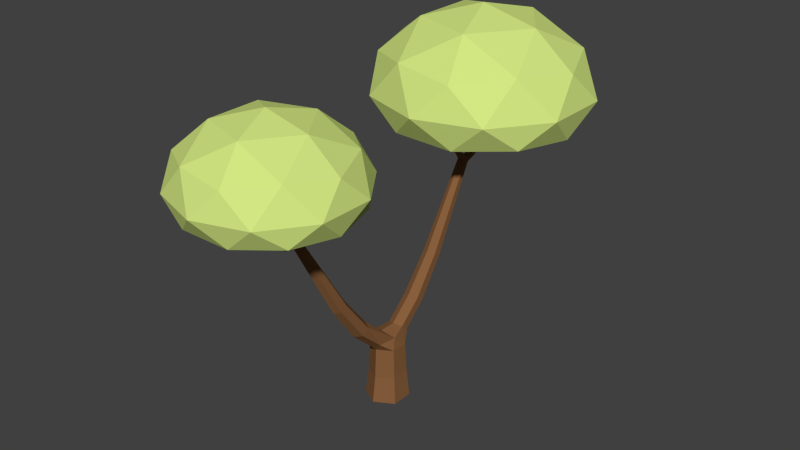 # Source: Tree2.blend  (saved by Blender 2.79.0; exported with 4.5.12 LTS)
import bpy
from mathutils import Matrix  # noqa: F401  (used for matrix-valued properties, if any)

bpy.ops.wm.read_factory_settings(use_empty=True)
scene = bpy.context.scene
scene.name = 'Scene'

# ---- collections
col_collection_1 = bpy.data.collections.new('Collection 1'); scene.collection.children.link(col_collection_1)

# ---- materials (node trees are filled in below, after node groups)
mat_leaves = bpy.data.materials.new('Leaves')
mat_leaves.alpha_threshold = 0.0
mat_leaves.diffuse_color = (0.6514, 0.7991, 0.227, 1.0)
mat_leaves.roughness = 0.5
mat_tree = bpy.data.materials.new('Tree')
mat_tree.alpha_threshold = 0.0
mat_tree.diffuse_color = (0.2462, 0.1138, 0.04604, 1.0)
mat_tree.roughness = 0.5

# ---- material node trees

# ---- world
world_world = bpy.data.worlds.new('World'); scene.world = world_world
world_world.color = (0.05088, 0.05088, 0.05088)
world_world.use_sun_shadow = False
world_world.sun_shadow_jitter_overblur = 0.0
world_world.cycles.sampling_method = 'NONE'
world_world.cycles.sample_map_resolution = 256

# ---- meshes
me_icosphere_001 = bpy.data.meshes.new('Icosphere.001')
me_icosphere_001.from_pydata([(-0.01729, 1.329, 3.217), (-0.02902, 1.321, 3.217), (0.1606, 1.852, 3.194), (0.006879, 1.308, 3.218), (-0.02616, 1.323, 3.217), (-0.05161, 1.305, 3.218), (0.01469, 1.302, 3.219), (-0.007061, 1.523, 2.961), (-0.04087, 1.509, 2.949), (-0.6607, 1.861, 3.227), (0.01238, 1.253, 3.221), (0.02543, 1.506, 2.95), (-0.004491, 1.574, 2.922), (-0.04218, 1.479, 2.926), (-0.05389, 1.256, 3.22), (-0.1079, 1.1, 3.227), (-0.0569, 2.295, 3.215), (0.7867, 1.39, 3.227), (0.02412, 1.475, 2.926), (-0.004491, 1.574, 2.922), (-0.04358, 1.578, 2.899), (-0.05245, 1.255, 3.22), (-0.9446, 1.115, 3.385), (-0.1079, 2.622, 3.227), (-0.01067, 2.255, 3.212), (0.7867, 2.331, 3.227), (-0.01678, 1.233, 3.222), (0.03432, 1.569, 2.903), (-0.0706, 1.564, 2.83), (-0.009684, 1.462, 2.915), (-1.266, 1.879, 3.435), (-0.3254, 0.5841, 3.435), (-0.9446, 2.637, 3.385), (-0.05688, 2.298, 3.215), (-0.01561, 2.261, 3.213), (0.01319, 2.275, 3.212), (0.5029, 0.6444, 3.385), (-0.02191, 1.23, 3.222), (1.397, 1.876, 3.385), (0.03513, 2.367, 3.217), (0.04925, 1.564, 2.83), (-0.002771, 1.609, 2.896), (-0.04847, 1.252, 3.22), (-0.04431, 1.596, 2.885), (-1.388, 1.423, 3.789), (-0.8349, 0.662, 3.789), (-0.3254, 3.173, 3.435), (-0.05711, 2.276, 3.194), (-0.05647, 2.367, 3.217), (-0.004826, 2.261, 3.212), (0.03411, 2.292, 3.213), (1.197, 1.079, 3.435), (1.197, 2.679, 3.435), (0.03557, 2.293, 3.213), (0.03725, 1.59, 2.887), (-0.01067, 1.534, 2.846), (-0.0651, 1.638, 2.849), (-1.388, 2.364, 3.789), (0.05966, 0.3714, 3.789), (0.5029, 3.107, 3.385), (-0.8349, 3.125, 3.789), (-0.05711, 2.31, 3.153), (-0.05124, 2.371, 3.217), (-0.05711, 1.745, 2.877), (-0.01032, 2.255, 3.212), (0.03576, 2.276, 3.194), (0.9542, 0.662, 3.789), (1.507, 2.364, 3.789), (1.507, 1.423, 3.789), (0.03517, 2.359, 3.216), (-0.01067, 2.402, 3.218), (0.04436, 1.63, 2.847), (0.08447, 0.897, 1.711), (-0.01067, 0.8488, 1.737), (-0.01067, 1.645, 2.876), (-0.0706, 1.625, 2.797), (-0.1058, 0.897, 1.711), (-1.264, 1.905, 4.323), (-1.067, 1.104, 4.236), (-0.3693, 0.6738, 4.323), (0.05966, 3.415, 3.789), (-0.05711, 1.773, 2.831), (-0.0268, 2.389, 3.217), (-0.01067, 1.732, 2.9), (0.03576, 1.745, 2.877), (0.9542, 3.125, 3.789), (0.03576, 2.31, 3.153), (-0.004228, 2.397, 3.218), (0.04925, 1.625, 2.797), (0.09907, 0.515, 1.207), (-0.01067, 0.4594, 1.238), (0.08447, 0.9933, 1.658), (-0.1058, 0.9933, 1.658), (-0.1204, 0.515, 1.207), (-1.067, 2.704, 4.236), (0.4549, 0.609, 4.236), (-0.3693, 3.136, 4.323), (-0.01067, 2.327, 3.132), (-0.01067, 1.787, 2.808), (-0.01067, 1.645, 2.876), (0.03576, 1.773, 2.831), (1.078, 1.144, 4.323), (1.396, 1.904, 4.236), (1.078, 2.666, 4.323), (-0.01067, 0.1434, 0.952), (0.09907, 0.6261, 1.146), (-0.01067, 1.041, 1.632), (-0.01067, 1.655, 2.78), (-0.1204, 0.6261, 1.146), (-0.1204, 0.1958, 0.9164), (-0.6287, 2.38, 4.706), (-0.6287, 1.44, 4.706), (0.2659, 1.149, 4.706), (0.4549, 3.198, 4.236), (0.09907, 0.1958, 0.9164), (0.09907, 0.3007, 0.8452), (-0.01067, 0.6817, 1.116), (-0.1204, 0.3007, 0.8452), (0.2659, 2.671, 4.706), (0.8188, 1.91, 4.706), (-0.01067, -0.0912, 0.952), (-0.1868, -0.0338, 0.879), (0.1654, -0.0338, 0.879), (-0.2134, 0.1457, 0.7123), (-0.01067, 0.3531, 0.8096), (0.01442, 1.912, 4.895), (0.1921, 0.1457, 0.7123), (-0.01067, 0.2628, 0.7123), (0.09907, -0.4628, 1.207), (-0.01067, -0.4072, 1.238), (-0.2134, -0.08836, 0.7123), (0.09907, -0.2485, 0.8452), (-0.01067, 0.2856, 0.2847), (-0.2332, 0.1571, 0.2847), (0.09907, -0.5739, 1.146), (-0.1204, -0.4628, 1.207), (-0.2332, -0.09977, 0.2847), (-0.1204, -0.2485, 0.8452), (0.1921, -0.08836, 0.7123), (0.2118, 0.1571, 0.2847), (-0.27, 0.1689, -0.08189), (-0.01067, 0.3186, -0.08189), (-0.01067, -0.7966, 1.737), (0.08447, -0.8448, 1.711), (0.08447, -0.9411, 1.658), (-0.1058, -0.8448, 1.711), (-0.27, -0.1306, -0.08189), (-0.01067, -0.2282, 0.2847), (-0.01067, -0.2054, 0.7123), (0.2118, -0.09977, 0.2847), (-0.01067, -0.3009, 0.8096), (-0.01067, -0.6295, 1.116), (0.2486, 0.1689, -0.08189), (0.2486, -0.1306, -0.08189), (-0.01067, -0.2803, -0.08189), (-0.01067, -1.482, 2.846), (0.04925, -1.512, 2.83), (-0.01067, -0.9893, 1.632), (0.04925, -1.573, 2.797), (-0.1204, -0.5739, 1.146), (-0.1058, -0.9411, 1.658), (-0.0706, -1.512, 2.83), (0.02412, -1.423, 2.926), (-0.01067, -1.603, 2.78), (0.04436, -1.578, 2.847), (-0.0706, -1.573, 2.797), (-0.009684, -1.41, 2.915), (0.03432, -1.517, 2.903), (-0.01067, -1.735, 2.808), (0.03576, -1.721, 2.831), (0.03725, -1.538, 2.887), (-0.0651, -1.586, 2.849), (-0.04218, -1.426, 2.926), (0.01003, -1.156, 3.28), (0.009757, -1.156, 3.28), (0.02543, -1.454, 2.95), (-0.05711, -1.721, 2.831), (0.03576, -1.693, 2.877), (-0.002771, -1.556, 2.896), (-0.04431, -1.544, 2.885), (-0.04358, -1.526, 2.899), (-0.02397, -1.138, 3.273), (0.01277, -1.213, 3.267), (0.001867, -1.15, 3.281), (-0.004491, -1.522, 2.922), (-0.01067, -2.274, 3.132), (-0.05711, -2.257, 3.153), (-0.01067, -1.592, 2.876), (0.03576, -2.224, 3.194), (0.03576, -2.257, 3.153), (-0.01067, -1.592, 2.876), (-0.05711, -1.693, 2.877), (-0.04087, -1.457, 2.949), (-0.04025, -1.148, 3.278), (-0.05601, -1.164, 3.273), (-0.01429, -1.241, 3.258), (-0.02362, -1.136, 3.282), (-0.004491, -1.522, 2.922), (-0.007061, -1.471, 2.961), (-0.05711, -2.224, 3.194), (-0.01067, -1.679, 2.9), (0.03492, -2.333, 3.238), (0.03533, -2.265, 3.234), (-0.05327, -1.221, 3.26), (-0.02415, -1.135, 3.282), (-0.01888, -1.246, 3.257), (-0.01067, -2.369, 3.239), (0.02802, -2.339, 3.238), (-0.05628, -2.332, 3.236), (-0.01868, -2.362, 3.238), (-0.01067, -2.207, 3.215), (-0.05672, -2.258, 3.233), (-0.05634, -2.322, 3.236), (0.03536, -2.26, 3.234), (-0.04906, -1.224, 3.26), (-0.01067, -2.222, 3.232), (-0.05378, -2.256, 3.233), (-0.009289, -2.223, 3.232), (0.03725, 1.59, 2.887), (0.03468, 1.572, 2.901), (0.03432, 1.569, 2.903), (0.03432, -1.517, 2.903), (0.03468, -1.52, 2.901), (0.03725, -1.538, 2.887), (-0.01156, -1.857, 3.214), (0.4774, -2.218, 3.239), (-0.2213, -2.445, 3.239), (-0.6531, -1.851, 3.239), (0.4774, -1.483, 3.239), (0.2558, -2.801, 3.363), (-0.2213, -1.256, 3.239), (-0.8748, -2.433, 3.363), (0.9545, -1.839, 3.363), (-0.3912, -2.848, 3.402), (0.7976, -2.462, 3.402), (-0.8748, -1.245, 3.363), (-1.126, -1.837, 3.402), (0.7976, -1.212, 3.402), (0.2558, -0.8773, 3.363), (-0.09042, -3.014, 3.678), (0.6083, -2.787, 3.678), (-0.3912, -0.8254, 3.402), (-1.221, -2.193, 3.678), (-0.7891, -2.787, 3.678), (1.04, -1.458, 3.678), (1.04, -2.193, 3.678), (-0.7891, -0.8636, 3.678), (-1.221, -1.458, 3.678), (0.6083, -0.8636, 3.678), (-0.09042, -0.6366, 3.678), (-0.4255, -2.778, 4.096), (0.2183, -2.828, 4.028), (0.705, -2.41, 4.096), (-1.124, -1.816, 4.096), (-0.9704, -2.442, 4.028), (0.953, -1.817, 4.028), (0.705, -1.222, 4.096), (-0.4255, -0.8544, 4.096), (-0.9704, -1.192, 4.028), (0.2183, -0.806, 4.028), (-0.6281, -2.18, 4.395), (0.07065, -2.407, 4.395), (0.5025, -1.812, 4.395), (-0.6281, -1.445, 4.395), (0.07065, -1.218, 4.395), (-0.1258, -1.811, 4.542)], [], [(1, 5, 14, 21, 15, 9, 2), (3, 7, 0), (0, 7, 8, 4), (8, 5, 1, 4), (6, 11, 7, 3), (7, 12, 19, 20, 8), (5, 8, 13, 14), (9, 23, 82, 62, 48, 33, 16, 34, 24, 64, 49, 35, 2), (10, 18, 11, 6), (7, 11, 27, 19, 12), (8, 20, 43, 56, 28, 13), (14, 13, 29, 42, 21), (9, 15, 22), (17, 2, 25), (26, 18, 10), (11, 18, 40, 71, 54, 41, 19, 27), (9, 22, 30), (15, 31, 22), (23, 9, 32), (15, 17, 36), (38, 17, 25), (25, 2, 35, 50, 53, 69, 39, 87, 70, 82, 23), (26, 37, 29, 18), (19, 41, 43, 20), (3, 0, 4, 1, 2, 17, 15, 21, 42, 37, 26, 10, 6), (13, 28, 55, 29), (9, 30, 32), (30, 22, 44), (15, 36, 31), (22, 31, 45), (23, 32, 46), (33, 47, 16), (16, 47, 34), (47, 63, 83, 24, 34), (17, 51, 36), (38, 25, 52), (51, 17, 38), (40, 18, 29, 55), (42, 29, 37), (32, 30, 57), (30, 44, 57), (44, 22, 45), (31, 36, 58), (31, 58, 45), (23, 46, 59), (46, 32, 60), (48, 61, 47, 33), (65, 50, 35, 49), (36, 51, 66), (38, 52, 67), (25, 59, 52), (51, 38, 68), (25, 23, 59), (72, 40, 55, 73), (54, 71, 74, 41), (41, 74, 56, 43), (28, 56, 63, 81, 75), (73, 55, 28, 76), (60, 32, 57), (57, 44, 77), (44, 45, 78), (58, 36, 66), (45, 58, 79), (59, 46, 80), (46, 60, 80), (62, 61, 48), (63, 47, 61, 81), (64, 24, 83, 84), (64, 84, 65, 49), (50, 65, 53), (51, 68, 66), (68, 38, 67), (52, 85, 67), (52, 59, 85), (69, 53, 65, 86), (69, 86, 39), (40, 88, 100, 84, 71), (89, 72, 73, 90), (91, 88, 40, 72), (76, 28, 75, 92), (90, 73, 76, 93), (60, 57, 94), (57, 77, 94), (44, 78, 77), (45, 79, 78), (58, 66, 95), (58, 95, 79), (85, 59, 80), (80, 60, 96), (62, 82, 70, 97, 61), (81, 61, 97, 98), (56, 99, 74, 83, 63), (100, 86, 65, 84), (66, 68, 101), (68, 67, 102), (67, 85, 103), (39, 86, 97, 87), (87, 97, 70), (90, 104, 114, 89), (105, 91, 72, 89), (106, 107, 88, 91), (74, 99, 71), (74, 71, 84, 83), (75, 81, 98, 107), (93, 76, 92, 108), (92, 75, 107, 106), (93, 109, 104, 90), (60, 94, 96), (94, 77, 110), (77, 78, 111), (78, 79, 111), (66, 101, 95), (79, 95, 112), (85, 80, 113), (80, 96, 113), (86, 100, 98, 97), (68, 102, 101), (67, 103, 102), (85, 113, 103), (100, 88, 107, 98), (115, 105, 89, 114), (116, 106, 91, 105), (109, 93, 108, 117), (108, 92, 106, 116), (96, 94, 110), (110, 77, 111), (111, 79, 112), (95, 101, 112), (113, 96, 118), (101, 102, 119), (102, 103, 119), (103, 113, 118), (104, 120, 122, 114), (109, 121, 120, 104), (114, 122, 126, 115), (105, 115, 124, 116), (117, 123, 121, 109), (117, 108, 116, 124), (118, 96, 110), (110, 111, 125), (111, 112, 125), (112, 101, 119), (119, 103, 118), (123, 117, 124, 127), (118, 110, 125), (112, 119, 125), (119, 118, 125), (122, 120, 129, 128), (120, 121, 135, 129), (123, 130, 137, 121), (115, 126, 127, 124), (122, 131, 138, 126), (132, 133, 123, 127), (128, 134, 131, 122), (133, 136, 130, 123), (139, 132, 127, 126), (140, 133, 132, 141), (128, 129, 142, 143), (134, 128, 143, 144), (121, 137, 159, 135), (129, 135, 145, 142), (146, 136, 133, 140), (136, 147, 148, 130), (130, 148, 150, 137), (149, 139, 126, 138), (131, 150, 148, 138), (134, 151, 150, 131), (141, 132, 139, 152), (141, 152, 153, 154, 146, 140), (143, 142, 155, 156), (151, 134, 144, 157), (144, 143, 156, 158), (135, 159, 160, 145), (142, 145, 161, 155), (154, 147, 136, 146), (147, 149, 138, 148), (152, 139, 149, 153), (153, 149, 147, 154), (156, 155, 166, 162), (159, 151, 157, 160), (157, 144, 158, 163), (156, 164, 177, 169, 158), (137, 150, 151, 159), (145, 160, 165, 161), (155, 161, 172, 166), (175, 167, 197, 178, 170, 164, 156, 162), (160, 157, 163, 165), (163, 158, 169, 168), (161, 165, 176, 191, 171), (173, 162, 166, 174), (165, 163, 168, 176), (170, 178, 190, 164), (172, 161, 171, 179, 180, 192), (166, 172, 194, 193, 181), (182, 175, 162, 173), (174, 166, 181, 183), (198, 184, 197, 167, 175), (168, 169, 189, 185), (176, 168, 185, 186), (164, 187, 190, 200, 177), (169, 177, 188, 189), (171, 190, 178, 179), (195, 175, 182), (183, 181, 196), (191, 176, 186, 199), (177, 200, 210, 188), (201, 189, 188, 202), (191, 200, 190, 171), (179, 178, 197, 180), (190, 187, 171), (194, 172, 192, 203), (204, 181, 193), (205, 198, 175, 195), (196, 181, 204), (184, 198, 192, 180, 197), (206, 185, 189, 207), (208, 186, 185, 209), (199, 210, 200, 191), (211, 199, 186, 212), (207, 189, 201), (202, 188, 213), (203, 192, 198, 214), (214, 198, 205), (209, 185, 206), (212, 186, 208), (215, 210, 199, 216), (216, 199, 211), (213, 188, 210, 217), (217, 210, 215), (224, 225, 226, 206, 207, 201, 202, 213, 217, 215), (224, 215, 216, 211, 212, 208, 209, 206, 226), (224, 226, 227), (225, 224, 228), (226, 225, 229), (224, 227, 230), (227, 226, 231), (232, 225, 228), (224, 230, 228), (226, 229, 233), (225, 234, 229), (230, 227, 235), (227, 231, 236), (226, 233, 231), (232, 228, 237), (234, 225, 232), (228, 230, 205, 195, 182, 173, 174, 183, 238), (230, 238, 183, 196, 204, 193, 194, 203, 214, 205), (233, 229, 239), (229, 234, 240), (230, 235, 241), (227, 236, 235), (236, 231, 242), (231, 233, 243), (232, 237, 244), (228, 238, 237), (234, 232, 245), (230, 241, 238), (233, 239, 243), (239, 229, 240), (234, 245, 240), (241, 235, 246), (235, 236, 247), (236, 242, 247), (242, 231, 243), (245, 232, 244), (237, 248, 244), (237, 238, 248), (238, 241, 249), (243, 239, 250), (239, 240, 251), (240, 245, 252), (241, 246, 249), (246, 235, 247), (247, 242, 253), (242, 243, 254), (245, 244, 255), (244, 248, 256), (248, 238, 249), (243, 250, 254), (239, 251, 250), (240, 252, 251), (245, 255, 252), (249, 246, 257), (246, 247, 258), (247, 253, 258), (242, 254, 253), (244, 256, 255), (248, 259, 256), (248, 249, 259), (254, 250, 260), (250, 251, 261), (251, 252, 261), (252, 255, 262), (249, 257, 259), (246, 258, 257), (258, 253, 263), (253, 254, 260), (255, 256, 262), (256, 259, 264), (260, 250, 261), (261, 252, 262), (259, 257, 264), (257, 258, 263), (263, 253, 260), (262, 256, 264), (260, 261, 265), (261, 262, 265), (264, 257, 263), (263, 260, 265), (262, 264, 265), (264, 263, 265), (218, 219, 220), (221, 222, 223)])
me_icosphere_001.polygons.foreach_set('material_index', [0, 1, 1, 1, 1, 1, 1, 0, 1, 1, 1, 1, 0, 0, 1, 1, 0, 0, 0, 0, 0, 0, 1, 1, 0, 1, 0, 0, 0, 0, 0, 1, 1, 1, 0, 0, 0, 1, 1, 0, 0, 0, 0, 0, 0, 0, 1, 1, 0, 0, 0, 0, 0, 1, 1, 1, 1, 1, 0, 0, 0, 0, 0, 0, 0, 1, 1, 1, 1, 1, 0, 0, 0, 0, 1, 1, 1, 1, 1, 1, 1, 0, 0, 0, 0, 0, 0, 0, 0, 1, 1, 1, 1, 0, 0, 0, 1, 1, 1, 1, 1, 1, 1, 1, 1, 1, 1, 0, 0, 0, 0, 0, 0, 0, 0, 1, 0, 0, 0, 1, 1, 1, 1, 1, 0, 0, 0, 0, 0, 0, 0, 0, 1, 1, 1, 1, 1, 1, 0, 0, 0, 0, 0, 1, 0, 0, 0, 1, 1, 1, 1, 1, 1, 1, 1, 1, 1, 1, 1, 1, 1, 1, 1, 1, 1, 1, 1, 1, 1, 1, 1, 1, 1, 1, 1, 1, 1, 1, 1, 1, 1, 1, 1, 1, 1, 1, 1, 1, 1, 1, 1, 1, 1, 1, 1, 1, 1, 1, 1, 1, 1, 1, 1, 1, 1, 1, 1, 1, 1, 1, 1, 1, 1, 1, 1, 1, 1, 1, 1, 1, 1, 1, 1, 1, 1, 1, 1, 1, 1, 0, 0, 0, 0, 0, 0, 0, 0, 0, 0, 0, 0, 0, 0, 0, 0, 0, 0, 0, 0, 0, 0, 0, 0, 0, 0, 0, 0, 0, 0, 0, 0, 0, 0, 0, 0, 0, 0, 0, 0, 0, 0, 0, 0, 0, 0, 0, 0, 0, 0, 0, 0, 0, 0, 0, 0, 0, 0, 0, 0, 0, 0, 0, 0, 0, 0, 0, 0, 0, 0, 0, 0, 0, 0, 0, 0, 0, 0, 0, 0, 0, 0, 1, 1])
me_icosphere_001.materials.append(mat_leaves)
me_icosphere_001.materials.append(mat_tree)
me_icosphere_001.use_remesh_preserve_volume = False
me_icosphere_001.use_remesh_preserve_attributes = False
me_icosphere_001.use_mirror_vertex_groups = False
me_icosphere_001.update()

# ---- objects
ob_tree2 = bpy.data.objects.new('Tree2', me_icosphere_001)

# ---- transforms, parenting, visibility, modifiers, constraints
ob_tree2.location = (0.0, 0.0, 0.0)
ob_tree2.lineart.crease_threshold = 0.0

# ---- collection membership
col_collection_1.objects.link(ob_tree2)

# ---- scene / render settings (as saved in the file)
scene.frame_start = 1; scene.frame_end = 250; scene.frame_set(1)
scene.render.engine = 'CYCLES'
scene.render.resolution_percentage = 50
scene.render.dither_intensity = 0.0
scene.cycles.use_denoising = False
scene.cycles.samples = 10
scene.cycles.sampling_pattern = 'TABULATED_SOBOL'
scene.cycles.light_sampling_threshold = 0.0
scene.cycles.use_adaptive_sampling = False
scene.cycles.use_light_tree = False
scene.cycles.blur_glossy = 0.0
scene.cycles.pixel_filter_type = 'GAUSSIAN'
scene.cycles.sample_clamp_indirect = 0.0
scene.view_settings.view_transform = 'Standard'
bpy.context.view_layer.update()

# ---- added for rendering (the .blend has no active camera and no usable light): camera, sun
cam_auto = bpy.data.cameras.new('AutoCamera')
cam_auto.lens = 50.0
cam_auto.sensor_width = 36.0
cam_auto.clip_end = 1000.0
ob_auto_camera = bpy.data.objects.new('AutoCamera', cam_auto)
scene.collection.objects.link(ob_auto_camera)
ob_auto_camera.location = (8.04478, -9.38152, 8.79466)
ob_auto_camera.rotation_euler = (1.09748, -7.21219e-08, 0.694738)
scene.camera = ob_auto_camera
light_auto_sun = bpy.data.lights.new('AutoSun', 'SUN')
light_auto_sun.energy = 3.0
light_auto_sun.angle = 0.0523599
ob_auto_sun = bpy.data.objects.new('AutoSun', light_auto_sun)
scene.collection.objects.link(ob_auto_sun)
ob_auto_sun.rotation_euler = (0.872665, 0.174533, 0.523599)
bpy.context.view_layer.update()
